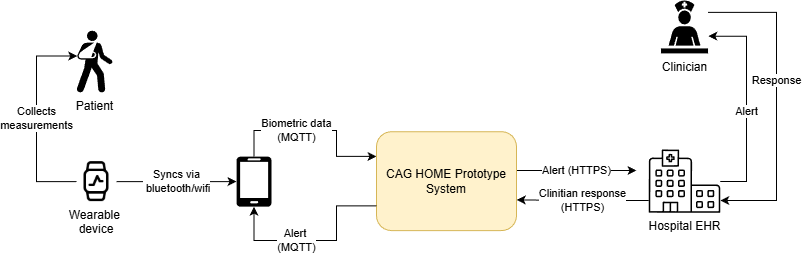

The diagram above was exported from draw.io. Its source (the exported page's mxGraphModel, read from the mxfile embedded in the PNG):
<mxGraphModel dx="1030" dy="626" grid="1" gridSize="10" guides="1" tooltips="1" connect="1" arrows="1" fold="1" page="1" pageScale="1" pageWidth="827" pageHeight="1169" math="0" shadow="0">
  <root>
    <mxCell id="0" />
    <mxCell id="1" parent="0" />
    <mxCell id="sIFEQtR_XuDjreJ3R596-1" parent="1" style="shape=mxgraph.signs.healthcare.out_patient;html=1;pointerEvents=1;fillColor=#000000;strokeColor=none;verticalLabelPosition=bottom;verticalAlign=top;align=center;" value="Patient" vertex="1">
      <mxGeometry height="62.25" width="36" x="290" y="130" as="geometry" />
    </mxCell>
    <mxCell id="sIFEQtR_XuDjreJ3R596-2" edge="1" parent="1" source="sIFEQtR_XuDjreJ3R596-15" style="edgeStyle=orthogonalEdgeStyle;rounded=0;orthogonalLoop=1;jettySize=auto;html=1;exitX=1;exitY=0.5;exitDx=0;exitDy=0;" target="sIFEQtR_XuDjreJ3R596-5" value="Syncs via&lt;div&gt;&amp;nbsp;bluetooth/wifi&lt;/div&gt;">
      <mxGeometry relative="1" as="geometry">
        <Array as="points" />
        <mxPoint x="340" y="281.1034482758621" as="sourcePoint" />
      </mxGeometry>
    </mxCell>
    <mxCell id="sIFEQtR_XuDjreJ3R596-4" edge="1" parent="1" source="sIFEQtR_XuDjreJ3R596-15" style="edgeStyle=orthogonalEdgeStyle;rounded=0;orthogonalLoop=1;jettySize=auto;html=1;entryX=0.02;entryY=0.41;entryDx=0;entryDy=0;entryPerimeter=0;exitX=0;exitY=0.5;exitDx=0;exitDy=0;" target="sIFEQtR_XuDjreJ3R596-1" value="Collects&lt;div&gt;measurements&lt;/div&gt;">
      <mxGeometry relative="1" as="geometry">
        <Array as="points">
          <mxPoint x="250" y="281" />
          <mxPoint x="250" y="156" />
        </Array>
        <mxPoint x="280" y="281.125" as="sourcePoint" />
      </mxGeometry>
    </mxCell>
    <mxCell id="sIFEQtR_XuDjreJ3R596-7" edge="1" parent="1" source="sIFEQtR_XuDjreJ3R596-5" style="edgeStyle=orthogonalEdgeStyle;rounded=0;orthogonalLoop=1;jettySize=auto;html=1;entryX=0;entryY=0.25;entryDx=0;entryDy=0;exitX=0.5;exitY=0;exitDx=0;exitDy=0;exitPerimeter=0;" target="sIFEQtR_XuDjreJ3R596-6" value="Biometric data&lt;div&gt;(MQTT)&lt;/div&gt;">
      <mxGeometry relative="1" x="-0.2136" as="geometry">
        <mxPoint as="offset" />
        <Array as="points">
          <mxPoint x="468" y="230" />
          <mxPoint x="550" y="230" />
          <mxPoint x="550" y="256" />
        </Array>
      </mxGeometry>
    </mxCell>
    <mxCell id="sIFEQtR_XuDjreJ3R596-5" parent="1" style="verticalLabelPosition=bottom;html=1;verticalAlign=top;align=center;strokeColor=none;fillColor=light-dark(#000000, #0089b6);shape=mxgraph.azure.mobile;pointerEvents=1;" value="" vertex="1">
      <mxGeometry height="50" width="35" x="450" y="256.12" as="geometry" />
    </mxCell>
    <mxCell id="sIFEQtR_XuDjreJ3R596-10" edge="1" parent="1" style="edgeStyle=orthogonalEdgeStyle;rounded=0;orthogonalLoop=1;jettySize=auto;html=1;" value="Alert (HTTPS)">
      <mxGeometry relative="1" as="geometry">
        <Array as="points">
          <mxPoint x="830" y="269.34" />
          <mxPoint x="830" y="269.34" />
        </Array>
        <mxPoint x="730" y="269.9971428571428" as="sourcePoint" />
        <mxPoint x="850" y="269.9971428571428" as="targetPoint" />
      </mxGeometry>
    </mxCell>
    <mxCell id="sIFEQtR_XuDjreJ3R596-6" parent="1" style="rounded=1;whiteSpace=wrap;html=1;fillColor=#fff2cc;strokeColor=#d6b656;" value="CAG HOME Prototype System" vertex="1">
      <mxGeometry height="98.87" width="140" x="590" y="231.20000000000002" as="geometry" />
    </mxCell>
    <mxCell id="sIFEQtR_XuDjreJ3R596-8" edge="1" parent="1" source="sIFEQtR_XuDjreJ3R596-6" style="edgeStyle=orthogonalEdgeStyle;rounded=0;orthogonalLoop=1;jettySize=auto;html=1;entryX=0.5;entryY=1;entryDx=0;entryDy=0;entryPerimeter=0;exitX=0;exitY=0.75;exitDx=0;exitDy=0;" target="sIFEQtR_XuDjreJ3R596-5" value="Alert&amp;nbsp;&lt;div&gt;(MQTT)&lt;/div&gt;">
      <mxGeometry relative="1" x="0.2001" as="geometry">
        <mxPoint as="offset" />
        <Array as="points">
          <mxPoint x="550" y="305" />
          <mxPoint x="550" y="340" />
          <mxPoint x="468" y="340" />
        </Array>
      </mxGeometry>
    </mxCell>
    <mxCell id="sIFEQtR_XuDjreJ3R596-11" edge="1" parent="1" source="sIFEQtR_XuDjreJ3R596-9" style="edgeStyle=orthogonalEdgeStyle;rounded=0;orthogonalLoop=1;jettySize=auto;html=1;entryX=1.002;entryY=0.69;entryDx=0;entryDy=0;entryPerimeter=0;" target="sIFEQtR_XuDjreJ3R596-6" value="Clinitian&amp;nbsp;&lt;span style=&quot;background-color: light-dark(#ffffff, var(--ge-dark-color, #121212)); color: light-dark(rgb(0, 0, 0), rgb(255, 255, 255));&quot;&gt;response&lt;/span&gt;&lt;div&gt;(HTTPS)&lt;/div&gt;">
      <mxGeometry relative="1" as="geometry">
        <Array as="points">
          <mxPoint x="810" y="300" />
          <mxPoint x="810" y="300" />
        </Array>
      </mxGeometry>
    </mxCell>
    <mxCell id="sIFEQtR_XuDjreJ3R596-9" parent="1" style="sketch=0;verticalLabelPosition=bottom;sketch=0;aspect=fixed;html=1;verticalAlign=top;strokeColor=none;fillColor=#000000;align=center;outlineConnect=0;pointerEvents=1;shape=mxgraph.citrix2.hospital;" value="Hospital EHR" vertex="1">
      <mxGeometry height="63.22" width="71.52" x="862.26" y="249.03" as="geometry" />
    </mxCell>
    <mxCell id="sIFEQtR_XuDjreJ3R596-17" edge="1" parent="1" source="sIFEQtR_XuDjreJ3R596-14" style="edgeStyle=orthogonalEdgeStyle;rounded=0;orthogonalLoop=1;jettySize=auto;html=1;exitX=1.007;exitY=0.675;exitDx=0;exitDy=0;exitPerimeter=0;startArrow=classic;startFill=1;endArrow=none;endFill=0;" target="sIFEQtR_XuDjreJ3R596-9" value="Alert">
      <mxGeometry relative="1" x="0.0783" as="geometry">
        <mxPoint as="offset" />
        <Array as="points">
          <mxPoint x="960" y="136" />
          <mxPoint x="960" y="281" />
        </Array>
      </mxGeometry>
    </mxCell>
    <mxCell id="sIFEQtR_XuDjreJ3R596-14" parent="1" style="shape=mxgraph.signs.healthcare.care_staff_area;html=1;pointerEvents=1;fillColor=#000000;strokeColor=none;verticalLabelPosition=bottom;verticalAlign=top;align=center;" value="Clinician" vertex="1">
      <mxGeometry height="52.89" width="47" x="874.52" y="100" as="geometry" />
    </mxCell>
    <mxCell id="sIFEQtR_XuDjreJ3R596-15" parent="1" style="shape=image;verticalLabelPosition=bottom;labelBackgroundColor=default;verticalAlign=top;aspect=fixed;imageAspect=0;image=data:image/png,(base64 omitted: 2936 chars);" value="Wearable &#10;device" vertex="1">
      <mxGeometry height="40" width="40" x="290" y="261.12" as="geometry" />
    </mxCell>
    <mxCell id="sIFEQtR_XuDjreJ3R596-16" edge="1" parent="1" source="sIFEQtR_XuDjreJ3R596-9" style="edgeStyle=orthogonalEdgeStyle;rounded=0;orthogonalLoop=1;jettySize=auto;html=1;entryX=0.999;entryY=0.225;entryDx=0;entryDy=0;entryPerimeter=0;startArrow=classic;startFill=1;endArrow=none;endFill=0;" target="sIFEQtR_XuDjreJ3R596-14" value="Response">
      <mxGeometry relative="1" x="0.1275" as="geometry">
        <mxPoint as="offset" />
        <Array as="points">
          <mxPoint x="990" y="300" />
          <mxPoint x="990" y="112" />
        </Array>
        <mxPoint x="941.05" y="306.64240963855417" as="sourcePoint" />
        <mxPoint x="1040" y="306" as="targetPoint" />
      </mxGeometry>
    </mxCell>
  </root>
</mxGraphModel>